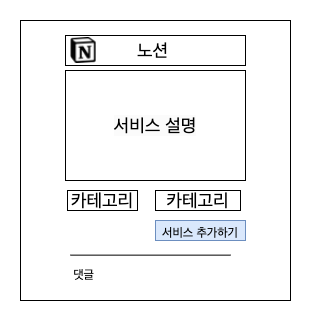

The diagram above was exported from draw.io. Its source (the exported page's mxGraphModel, read from the mxfile embedded in the PNG):
<mxGraphModel dx="1339" dy="727" grid="1" gridSize="10" guides="1" tooltips="1" connect="1" arrows="1" fold="1" page="1" pageScale="1" pageWidth="827" pageHeight="1169" math="0" shadow="0">
  <root>
    <mxCell id="0" />
    <mxCell id="1" parent="0" />
    <mxCell id="2" value="" style="rounded=0;whiteSpace=wrap;html=1;fontSize=36;" vertex="1" parent="1">
      <mxGeometry x="710" y="150" width="270" height="280" as="geometry" />
    </mxCell>
    <mxCell id="3" value="카테고리" style="rounded=0;whiteSpace=wrap;html=1;fontSize=18;" vertex="1" parent="1">
      <mxGeometry x="757" y="320" width="70" height="20" as="geometry" />
    </mxCell>
    <mxCell id="4" value="카테고리" style="rounded=0;whiteSpace=wrap;html=1;fontSize=18;" vertex="1" parent="1">
      <mxGeometry x="845" y="320" width="85" height="20" as="geometry" />
    </mxCell>
    <mxCell id="5" value="&lt;meta charset=&quot;utf-8&quot;&gt;&lt;span style=&quot;color: rgb(0, 0, 0); font-family: Helvetica; font-size: 18px; font-style: normal; font-variant-ligatures: normal; font-variant-caps: normal; font-weight: 400; letter-spacing: normal; orphans: 2; text-align: center; text-indent: 0px; text-transform: none; widows: 2; word-spacing: 0px; -webkit-text-stroke-width: 0px; background-color: rgb(251, 251, 251); text-decoration-thickness: initial; text-decoration-style: initial; text-decoration-color: initial; float: none; display: inline !important;&quot;&gt;서비스 설명&lt;/span&gt;" style="rounded=0;whiteSpace=wrap;html=1;fontSize=18;" vertex="1" parent="1">
      <mxGeometry x="755" y="200" width="180" height="110" as="geometry" />
    </mxCell>
    <mxCell id="6" value="노션&amp;nbsp;" style="rounded=0;whiteSpace=wrap;html=1;fontSize=18;" vertex="1" parent="1">
      <mxGeometry x="755" y="165" width="180" height="30" as="geometry" />
    </mxCell>
    <mxCell id="7" value="" style="shape=image;verticalLabelPosition=bottom;labelBackgroundColor=default;verticalAlign=top;aspect=fixed;imageAspect=0;image=data:image/png,(base64 omitted: 1732 chars);" vertex="1" parent="1">
      <mxGeometry x="760" y="167" width="26" height="26" as="geometry" />
    </mxCell>
    <mxCell id="8" value="&lt;font style=&quot;font-size: 12px;&quot;&gt;서비스 추가하기&lt;/font&gt;" style="rounded=0;whiteSpace=wrap;html=1;fontSize=18;fillColor=#dae8fc;strokeColor=#6c8ebf;" vertex="1" parent="1">
      <mxGeometry x="845" y="350" width="90" height="20" as="geometry" />
    </mxCell>
    <mxCell id="9" value="댓글" style="text;html=1;align=center;verticalAlign=middle;resizable=0;points=[];autosize=1;strokeColor=none;fillColor=none;fontSize=12;" vertex="1" parent="1">
      <mxGeometry x="753" y="390" width="40" height="30" as="geometry" />
    </mxCell>
    <mxCell id="10" value="" style="endArrow=none;html=1;rounded=0;fontSize=12;" edge="1" parent="1">
      <mxGeometry width="50" height="50" relative="1" as="geometry">
        <mxPoint x="760" y="384.6399999999999" as="sourcePoint" />
        <mxPoint x="920" y="384.6399999999999" as="targetPoint" />
      </mxGeometry>
    </mxCell>
  </root>
</mxGraphModel>